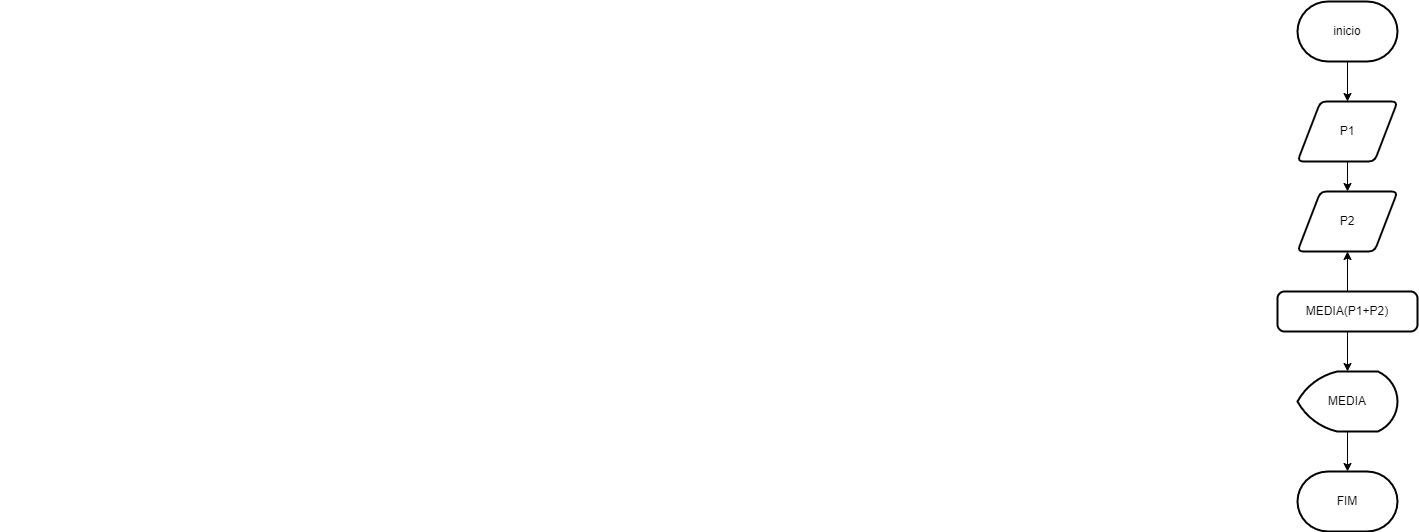

The diagram above was exported from draw.io. Its source (the exported page's mxGraphModel, read from the mxfile embedded in the PNG):
<mxGraphModel dx="2756" dy="557" grid="1" gridSize="10" guides="1" tooltips="1" connect="1" arrows="1" fold="1" page="1" pageScale="1" pageWidth="827" pageHeight="1169" math="0" shadow="0">
  <root>
    <mxCell id="0" />
    <mxCell id="1" parent="0" />
    <mxCell id="SW3aJ7pDKEXhHunCcKDN-5" value="" style="edgeStyle=orthogonalEdgeStyle;rounded=0;orthogonalLoop=1;jettySize=auto;html=1;" edge="1" parent="1" source="SW3aJ7pDKEXhHunCcKDN-1" target="SW3aJ7pDKEXhHunCcKDN-4">
      <mxGeometry relative="1" as="geometry" />
    </mxCell>
    <mxCell id="SW3aJ7pDKEXhHunCcKDN-1" value="inicio" style="strokeWidth=2;html=1;shape=mxgraph.flowchart.terminator;whiteSpace=wrap;" vertex="1" parent="1">
      <mxGeometry x="140" y="10" width="100" height="60" as="geometry" />
    </mxCell>
    <mxCell id="SW3aJ7pDKEXhHunCcKDN-3" value="P2" style="shape=parallelogram;html=1;strokeWidth=2;perimeter=parallelogramPerimeter;whiteSpace=wrap;rounded=1;arcSize=12;size=0.23;" vertex="1" parent="1">
      <mxGeometry x="140" y="200" width="100" height="60" as="geometry" />
    </mxCell>
    <mxCell id="SW3aJ7pDKEXhHunCcKDN-6" value="" style="edgeStyle=orthogonalEdgeStyle;rounded=0;orthogonalLoop=1;jettySize=auto;html=1;" edge="1" parent="1" source="SW3aJ7pDKEXhHunCcKDN-4" target="SW3aJ7pDKEXhHunCcKDN-3">
      <mxGeometry relative="1" as="geometry" />
    </mxCell>
    <mxCell id="SW3aJ7pDKEXhHunCcKDN-4" value="P1" style="shape=parallelogram;html=1;strokeWidth=2;perimeter=parallelogramPerimeter;whiteSpace=wrap;rounded=1;arcSize=12;size=0.23;" vertex="1" parent="1">
      <mxGeometry x="140" y="110" width="100" height="60" as="geometry" />
    </mxCell>
    <mxCell id="SW3aJ7pDKEXhHunCcKDN-9" value="" style="edgeStyle=orthogonalEdgeStyle;rounded=0;orthogonalLoop=1;jettySize=auto;html=1;" edge="1" parent="1" source="SW3aJ7pDKEXhHunCcKDN-7" target="SW3aJ7pDKEXhHunCcKDN-3">
      <mxGeometry relative="1" as="geometry" />
    </mxCell>
    <mxCell id="SW3aJ7pDKEXhHunCcKDN-10" value="" style="edgeStyle=orthogonalEdgeStyle;rounded=0;orthogonalLoop=1;jettySize=auto;html=1;" edge="1" parent="1" source="SW3aJ7pDKEXhHunCcKDN-7" target="SW3aJ7pDKEXhHunCcKDN-8">
      <mxGeometry relative="1" as="geometry" />
    </mxCell>
    <mxCell id="SW3aJ7pDKEXhHunCcKDN-7" value="MEDIA(P1+P2)" style="rounded=1;whiteSpace=wrap;html=1;absoluteArcSize=1;arcSize=14;strokeWidth=2;" vertex="1" parent="1">
      <mxGeometry x="120" y="300" width="140" height="40" as="geometry" />
    </mxCell>
    <mxCell id="SW3aJ7pDKEXhHunCcKDN-13" style="edgeStyle=orthogonalEdgeStyle;rounded=0;orthogonalLoop=1;jettySize=auto;html=1;exitX=0.5;exitY=1;exitDx=0;exitDy=0;exitPerimeter=0;" edge="1" parent="1" source="SW3aJ7pDKEXhHunCcKDN-8">
      <mxGeometry relative="1" as="geometry">
        <mxPoint x="190" y="480" as="targetPoint" />
      </mxGeometry>
    </mxCell>
    <mxCell id="SW3aJ7pDKEXhHunCcKDN-8" value="MEDIA" style="strokeWidth=2;html=1;shape=mxgraph.flowchart.display;whiteSpace=wrap;" vertex="1" parent="1">
      <mxGeometry x="140" y="380" width="100" height="60" as="geometry" />
    </mxCell>
    <mxCell id="SW3aJ7pDKEXhHunCcKDN-12" value="" style="edgeStyle=orthogonalEdgeStyle;rounded=0;orthogonalLoop=1;jettySize=auto;html=1;entryX=0.5;entryY=0;entryDx=0;entryDy=0;entryPerimeter=0;" edge="1" parent="1">
      <mxGeometry relative="1" as="geometry">
        <mxPoint x="-1150" y="440" as="sourcePoint" />
        <mxPoint x="-1150" y="440" as="targetPoint" />
        <Array as="points" />
      </mxGeometry>
    </mxCell>
    <mxCell id="SW3aJ7pDKEXhHunCcKDN-14" value="FIM" style="strokeWidth=2;html=1;shape=mxgraph.flowchart.terminator;whiteSpace=wrap;" vertex="1" parent="1">
      <mxGeometry x="140" y="480" width="100" height="60" as="geometry" />
    </mxCell>
  </root>
</mxGraphModel>